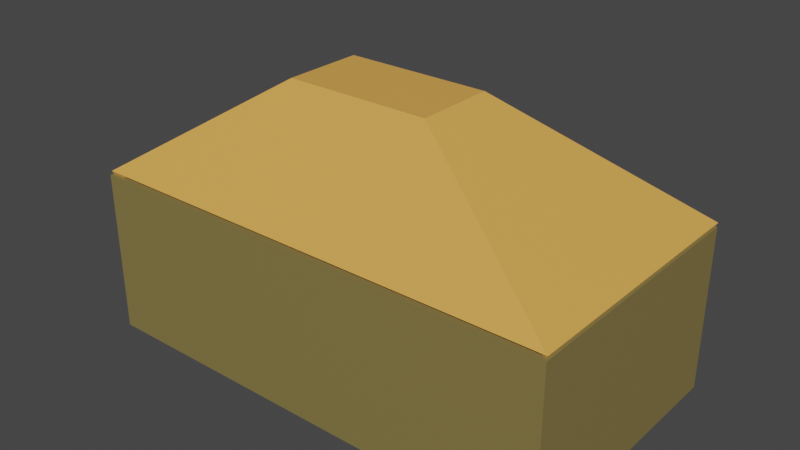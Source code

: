 # Source: TreasureChest.blend  (saved by Blender 2.91.10; exported with 4.5.12 LTS)
import bpy
from mathutils import Matrix  # noqa: F401  (used for matrix-valued properties, if any)

bpy.ops.wm.read_factory_settings(use_empty=True)
scene = bpy.context.scene
scene.name = 'Scene'

# ---- collections
col_collection = bpy.data.collections.new('Collection'); scene.collection.children.link(col_collection)

# ---- materials (node trees are filled in below, after node groups)
mat_chest = bpy.data.materials.new('Chest')
mat_chest.use_transparent_shadow = False
mat_chest.diffuse_color = (0.09084, 0.04826, 0.0007352, 1.0)
mat_lid = bpy.data.materials.new('Lid')
mat_lid.use_transparent_shadow = False
mat_handle = bpy.data.materials.new('Handle')
mat_handle.use_transparent_shadow = False
mat_handle.diffuse_color = (0.2668, 0.2668, 0.2668, 1.0)

# ---- material node trees
mat_chest.use_nodes = True; mat_chest.node_tree.nodes.clear()
_N = mat_chest.node_tree.nodes; _L = mat_chest.node_tree.links
n0 = _N.new('ShaderNodeBsdfPrincipled'); n0.name = 'Principled BSDF'; n0.location = (10, 300)
n0.distribution = 'GGX'
n0.subsurface_method = 'BURLEY'
n0.inputs[0].default_value = (0.233, 0.1807, 0.05922, 1.0)
n0.inputs[3].default_value = 1.45
n0.inputs[27].default_value = (0.0, 0.0, 0.0, 1.0)
n0.inputs[28].default_value = 1.0
n1 = _N.new('ShaderNodeOutputMaterial'); n1.name = 'Material Output'; n1.location = (300, 300)
_L.new(n0.outputs[0], n1.inputs[0])
n1.is_active_output = True
mat_lid.use_nodes = True; mat_lid.node_tree.nodes.clear()
_N = mat_lid.node_tree.nodes; _L = mat_lid.node_tree.links
n0 = _N.new('ShaderNodeBsdfPrincipled'); n0.name = 'Principled BSDF'; n0.location = (10, 300)
n0.distribution = 'GGX'
n0.subsurface_method = 'BURLEY'
n0.inputs[0].default_value = (0.8, 0.3937, 0.08157, 1.0)
n0.inputs[3].default_value = 1.45
n0.inputs[27].default_value = (0.0, 0.0, 0.0, 1.0)
n0.inputs[28].default_value = 1.0
n1 = _N.new('ShaderNodeOutputMaterial'); n1.name = 'Material Output'; n1.location = (300, 300)
_L.new(n0.outputs[0], n1.inputs[0])
n1.is_active_output = True
mat_handle.use_nodes = True; mat_handle.node_tree.nodes.clear()
_N = mat_handle.node_tree.nodes; _L = mat_handle.node_tree.links
n0 = _N.new('ShaderNodeBsdfPrincipled'); n0.name = 'Principled BSDF'; n0.location = (10, 300)
n0.distribution = 'GGX'
n0.subsurface_method = 'BURLEY'
n0.inputs[0].default_value = (0.1424, 0.1424, 0.1424, 1.0)
n0.inputs[3].default_value = 1.45
n0.inputs[27].default_value = (0.0, 0.0, 0.0, 1.0)
n0.inputs[28].default_value = 1.0
n1 = _N.new('ShaderNodeOutputMaterial'); n1.name = 'Material Output'; n1.location = (300, 300)
_L.new(n0.outputs[0], n1.inputs[0])
n1.is_active_output = True

# ---- world
world_world = bpy.data.worlds.new('World'); scene.world = world_world
world_world.use_nodes = True; world_world.node_tree.nodes.clear()
_N = world_world.node_tree.nodes; _L = world_world.node_tree.links
n0 = _N.new('ShaderNodeOutputWorld'); n0.name = 'World Output'; n0.location = (300, 300)
n1 = _N.new('ShaderNodeBackground'); n1.name = 'Background'; n1.location = (10, 300)
n1.inputs[0].default_value = (0.05088, 0.05088, 0.05088, 1.0)
_L.new(n1.outputs[0], n0.inputs[0])
n0.is_active_output = True
world_world.color = (0.05088, 0.05088, 0.05088)
world_world.use_sun_shadow = False
world_world.sun_shadow_jitter_overblur = 0.0

# ---- meshes
me_cube_001 = bpy.data.meshes.new('Cube.001')
me_cube_001.from_pydata([(-1.906, -1.0, 0.000199), (-1.906, -1.0, 0.2002), (-1.906, 1.0, 0.000199), (-1.906, 1.0, 0.2002), (2.094, -1.0, 0.000199), (2.094, -1.0, 0.2002), (2.094, 1.0, 0.000199), (2.094, 1.0, 0.2002), (-1.906, -1.2, 0.000199), (-1.906, -1.2, 0.2002), (2.094, -1.2, 0.2002), (2.094, -1.2, 0.000199), (-2.106, 1.0, 0.000199), (-2.106, -1.0, 0.000199), (-2.106, -1.0, 0.2002), (-2.106, 1.0, 0.2002), (-2.106, -1.2, 0.000199), (-2.106, -1.2, 0.2002), (2.294, 1.0, 0.2002), (2.294, 1.0, 0.000199), (2.294, -1.0, 0.000199), (2.294, -1.0, 0.2002), (2.294, -1.2, 0.2002), (2.294, -1.2, 0.000199), (-1.906, 1.2, 0.2002), (-2.106, 1.2, 0.2002), (-1.906, 1.2, 0.000199), (2.094, 1.2, 0.000199), (2.094, 1.2, 0.2002), (-2.106, 1.2, 0.000199), (2.294, 1.2, 0.2002), (2.294, 1.2, 0.000199), (-1.906, 1.0, 1.5), (-2.106, 1.0, 1.5), (-1.906, -1.0, 1.5), (2.094, 1.0, 1.5), (2.094, -1.0, 1.5), (2.094, -1.2, 1.5), (-1.906, -1.2, 1.5), (-2.106, -1.0, 1.5), (-2.106, -1.2, 1.5), (2.294, 1.0, 1.5), (2.294, -1.0, 1.5), (2.294, -1.2, 1.5), (-1.906, 1.2, 1.5), (-2.106, 1.2, 1.5), (2.094, 1.2, 1.5), (2.294, 1.2, 1.5)], [], [(2, 0, 13, 12), (1, 3, 32, 34), (11, 4, 20, 23), (30, 28, 46, 47), (2, 6, 4, 0), (7, 3, 1, 5), (11, 10, 9, 8), (10, 11, 23, 22), (7, 5, 36, 35), (0, 4, 11, 8), (13, 14, 15, 12), (14, 13, 16, 17), (17, 9, 38, 40), (9, 10, 37, 38), (8, 9, 17, 16), (0, 8, 16, 13), (19, 18, 21, 20), (20, 21, 22, 23), (4, 6, 19, 20), (22, 21, 42, 43), (15, 14, 39, 33), (2, 12, 29, 26), (26, 24, 28, 27), (24, 26, 29, 25), (27, 28, 30, 31), (12, 15, 25, 29), (24, 25, 45, 44), (18, 19, 31, 30), (19, 6, 27, 31), (6, 2, 26, 27), (33, 32, 44, 45), (36, 34, 38, 37), (34, 32, 33, 39), (38, 34, 39, 40), (32, 35, 46, 44), (35, 36, 42, 41), (36, 37, 43, 42), (35, 41, 47, 46), (10, 22, 43, 37), (28, 24, 44, 46), (14, 17, 40, 39), (5, 1, 34, 36), (25, 15, 33, 45), (21, 18, 41, 42), (3, 7, 35, 32), (18, 30, 47, 41)])
_uv = me_cube_001.uv_layers.new(name='UVMap')
_uv.uv.foreach_set('vector', [0.125, 0.5, 0.125, 0.75, 0.125, 0.75, 0.125, 0.5, 0.875, 0.75, 0.875, 0.5, 0.875, 0.5, 0.875, 0.75, 0.375, 0.75, 0.375, 0.75, 0.375, 0.75, 0.375, 0.75, 0.625, 0.5, 0.625, 0.5, 0.625, 0.5, 0.625, 0.5, 0.125, 0.5, 0.375, 0.5, 0.375, 0.75, 0.125, 0.75, 0.625, 0.5, 0.875, 0.5, 0.875, 0.75, 0.625, 0.75, 0.375, 0.75, 0.625, 0.75, 0.625, 1.0, 0.375, 1.0, 0.625, 0.75, 0.375, 0.75, 0.375, 0.75, 0.625, 0.75, 0.625, 0.5, 0.625, 0.75, 0.625, 0.75, 0.625, 0.5, 0.125, 0.75, 0.375, 0.75, 0.375, 0.75, 0.125, 0.75, 0.375, 0.0, 0.625, 0.0, 0.625, 0.25, 0.375, 0.25, 0.625, 0.0, 0.375, 0.0, 0.375, 0.0, 0.625, 0.0, 0.625, 1.0, 0.625, 1.0, 0.625, 1.0, 0.625, 1.0, 0.625, 1.0, 0.625, 0.75, 0.625, 0.75, 0.625, 1.0, 0.375, 1.0, 0.625, 1.0, 0.625, 1.0, 0.375, 1.0, 0.125, 0.75, 0.125, 0.75, 0.125, 0.75, 0.125, 0.75, 0.375, 0.5, 0.625, 0.5, 0.625, 0.75, 0.375, 0.75, 0.375, 0.75, 0.625, 0.75, 0.625, 0.75, 0.375, 0.75, 0.375, 0.75, 0.375, 0.5, 0.375, 0.5, 0.375, 0.75, 0.625, 0.75, 0.625, 0.75, 0.625, 0.75, 0.625, 0.75, 0.625, 0.25, 0.625, 0.0, 0.625, 0.0, 0.625, 0.25, 0.125, 0.5, 0.125, 0.5, 0.125, 0.5, 0.125, 0.5, 0.375, 0.25, 0.625, 0.25, 0.625, 0.5, 0.375, 0.5, 0.625, 0.25, 0.375, 0.25, 0.375, 0.25, 0.625, 0.25, 0.375, 0.5, 0.625, 0.5, 0.625, 0.5, 0.375, 0.5, 0.375, 0.25, 0.625, 0.25, 0.625, 0.25, 0.375, 0.25, 0.625, 0.25, 0.625, 0.25, 0.625, 0.25, 0.625, 0.25, 0.625, 0.5, 0.375, 0.5, 0.375, 0.5, 0.625, 0.5, 0.375, 0.5, 0.375, 0.5, 0.375, 0.5, 0.375, 0.5, 0.375, 0.5, 0.125, 0.5, 0.125, 0.5, 0.375, 0.5, 0.875, 0.5, 0.875, 0.5, 0.875, 0.5, 0.875, 0.5, 0.625, 0.75, 0.875, 0.75, 0.875, 0.75, 0.625, 0.75, 0.875, 0.75, 0.875, 0.5, 0.875, 0.5, 0.875, 0.75, 0.875, 0.75, 0.875, 0.75, 0.875, 0.75, 0.875, 0.75, 0.875, 0.5, 0.625, 0.5, 0.625, 0.5, 0.875, 0.5, 0.625, 0.5, 0.625, 0.75, 0.625, 0.75, 0.625, 0.5, 0.625, 0.75, 0.625, 0.75, 0.625, 0.75, 0.625, 0.75, 0.625, 0.5, 0.625, 0.5, 0.625, 0.5, 0.625, 0.5, 0.625, 0.75, 0.625, 0.75, 0.625, 0.75, 0.625, 0.75, 0.625, 0.5, 0.625, 0.25, 0.625, 0.25, 0.625, 0.5, 0.625, 0.0, 0.625, 0.0, 0.625, 0.0, 0.625, 0.0, 0.625, 0.75, 0.875, 0.75, 0.875, 0.75, 0.625, 0.75, 0.625, 0.25, 0.625, 0.25, 0.625, 0.25, 0.625, 0.25, 0.625, 0.75, 0.625, 0.5, 0.625, 0.5, 0.625, 0.75, 0.875, 0.5, 0.625, 0.5, 0.625, 0.5, 0.875, 0.5, 0.625, 0.5, 0.625, 0.5, 0.625, 0.5, 0.625, 0.5])
me_cube_001.materials.append(mat_chest)
me_cube_001.use_remesh_fix_poles = True
me_cube_001.use_remesh_preserve_attributes = False
me_cube_001.use_mirror_vertex_groups = False
me_cube_001.update()
me_cube_002 = bpy.data.meshes.new('Cube.002')
me_cube_002.from_pydata([(-2.076, 2.199, 0.02068), (2.124, -0.001385, 0.02068), (-1.876, -0.001385, 0.02068), (-2.076, 0.1986, 0.02068), (-2.076, -0.001385, 0.02068), (2.324, 2.199, 0.02068), (2.324, 0.1986, 0.02068), (2.324, -0.001385, 0.02068), (-2.076, 2.399, 0.02068), (2.324, 2.399, 0.02068), (-0.5355, 1.331, 1.021), (0.7245, 0.6706, 1.021), (-0.4755, 0.6706, 1.021), (-0.5355, 0.7306, 1.021), (-0.5355, 0.6706, 1.021), (0.7845, 1.331, 1.021), (0.7845, 0.7306, 1.021), (0.7845, 0.6706, 1.021), (-0.5355, 1.391, 1.021), (0.7845, 1.391, 1.021)], [], [(2, 1, 11, 12), (11, 17, 16, 15, 19, 18, 10, 13, 14, 12), (8, 0, 10, 18), (6, 5, 15, 16), (3, 4, 14, 13), (5, 9, 19, 15), (7, 6, 16, 17), (1, 7, 17, 11), (4, 2, 12, 14), (0, 3, 13, 10), (9, 8, 18, 19)])
_uv = me_cube_002.uv_layers.new(name='UVMap')
_uv.uv.foreach_set('vector', [0.625, 1.0, 0.625, 0.75, 0.625, 0.75, 0.625, 1.0, 0.0, 0.0, 0.0, 0.0, 0.0, 0.0, 0.0, 0.0, 0.0, 0.0, 0.0, 0.0, 0.0, 0.0, 0.0, 0.0, 0.0, 0.0, 0.0, 0.0, 0.625, 0.25, 0.625, 0.25, 0.625, 0.25, 0.625, 0.25, 0.625, 0.75, 0.625, 0.5, 0.625, 0.5, 0.625, 0.75, 0.625, 0.0, 0.625, 0.0, 0.625, 0.0, 0.625, 0.0, 0.625, 0.5, 0.625, 0.5, 0.625, 0.5, 0.625, 0.5, 0.625, 0.75, 0.625, 0.75, 0.625, 0.75, 0.625, 0.75, 0.625, 0.75, 0.625, 0.75, 0.625, 0.75, 0.625, 0.75, 0.625, 1.0, 0.625, 1.0, 0.625, 1.0, 0.625, 1.0, 0.625, 0.25, 0.625, 0.0, 0.625, 0.0, 0.625, 0.25, 0.0, 0.0, 0.0, 0.0, 0.0, 0.0, 0.0, 0.0])
me_cube_002.materials.append(mat_lid)
me_cube_002.use_remesh_fix_poles = True
me_cube_002.use_remesh_preserve_attributes = False
me_cube_002.use_mirror_vertex_groups = False
me_cube_002.update()
me_cube_003 = bpy.data.meshes.new('Cube.003')
me_cube_003.from_pydata([(0.6368, 1.116, 0.7115), (0.6368, 1.072, 0.8258), (0.6368, 1.239, 0.7589), (0.6368, 1.195, 0.8732), (1.307, 1.116, 0.7115), (1.307, 1.072, 0.8258), (1.307, 1.239, 0.7589), (1.307, 1.195, 0.8732), (1.407, 1.195, 0.8732), (1.407, 1.239, 0.7589), (1.407, 1.116, 0.7115), (1.407, 1.072, 0.8258), (1.332, 0.8964, 0.7254), (1.332, 0.9184, 0.6682), (1.382, 0.8964, 0.7254), (1.382, 0.9184, 0.6682), (0.5368, 1.239, 0.7589), (0.5368, 1.116, 0.7115), (0.5368, 1.072, 0.8258), (0.5368, 1.195, 0.8732), (0.6118, 0.9184, 0.6682), (0.6118, 0.8964, 0.7254), (0.5618, 0.9184, 0.6682), (0.5618, 0.8964, 0.7254)], [], [(1, 3, 19, 18), (2, 3, 7, 6), (10, 11, 14, 15), (4, 5, 1, 0), (2, 6, 4, 0), (7, 3, 1, 5), (9, 8, 11, 10), (4, 6, 9, 10), (7, 5, 11, 8), (6, 7, 8, 9), (12, 13, 15, 14), (5, 4, 13, 12), (4, 10, 15, 13), (11, 5, 12, 14), (17, 18, 19, 16), (2, 0, 17, 16), (3, 2, 16, 19), (1, 18, 23, 21), (20, 21, 23, 22), (18, 17, 22, 23), (0, 1, 21, 20), (17, 0, 20, 22)])
_uv = me_cube_003.uv_layers.new(name='UVMap')
_uv.uv.foreach_set('vector', [0.875, 0.75, 0.875, 0.5, 0.875, 0.5, 0.875, 0.75, 0.375, 0.25, 0.625, 0.25, 0.625, 0.5, 0.375, 0.5, 0.375, 0.75, 0.625, 0.75, 0.625, 0.75, 0.375, 0.75, 0.375, 0.75, 0.625, 0.75, 0.625, 1.0, 0.375, 1.0, 0.125, 0.5, 0.375, 0.5, 0.375, 0.75, 0.125, 0.75, 0.625, 0.5, 0.875, 0.5, 0.875, 0.75, 0.625, 0.75, 0.375, 0.5, 0.625, 0.5, 0.625, 0.75, 0.375, 0.75, 0.375, 0.75, 0.375, 0.5, 0.375, 0.5, 0.375, 0.75, 0.625, 0.5, 0.625, 0.75, 0.625, 0.75, 0.625, 0.5, 0.375, 0.5, 0.625, 0.5, 0.625, 0.5, 0.375, 0.5, 0.625, 0.75, 0.375, 0.75, 0.375, 0.75, 0.625, 0.75, 0.625, 0.75, 0.375, 0.75, 0.375, 0.75, 0.625, 0.75, 0.375, 0.75, 0.375, 0.75, 0.375, 0.75, 0.375, 0.75, 0.625, 0.75, 0.625, 0.75, 0.625, 0.75, 0.625, 0.75, 0.375, 0.0, 0.625, 0.0, 0.625, 0.25, 0.375, 0.25, 0.125, 0.5, 0.125, 0.75, 0.125, 0.75, 0.125, 0.5, 0.625, 0.25, 0.375, 0.25, 0.375, 0.25, 0.625, 0.25, 0.875, 0.75, 0.875, 0.75, 0.875, 0.75, 0.875, 0.75, 0.375, 1.0, 0.625, 1.0, 0.625, 1.0, 0.375, 1.0, 0.625, 0.0, 0.375, 0.0, 0.375, 0.0, 0.625, 0.0, 0.375, 1.0, 0.625, 1.0, 0.625, 1.0, 0.375, 1.0, 0.125, 0.75, 0.125, 0.75, 0.125, 0.75, 0.125, 0.75])
me_cube_003.materials.append(mat_handle)
me_cube_003.use_remesh_fix_poles = True
me_cube_003.use_remesh_preserve_attributes = False
me_cube_003.use_mirror_vertex_groups = False
me_cube_003.update()

# ---- objects
ob_chest = bpy.data.objects.new('Chest', me_cube_001)
ob_lid = bpy.data.objects.new('Lid', me_cube_002)
ob_handle = bpy.data.objects.new('Handle', me_cube_003)

# ---- transforms, parenting, visibility, modifiers, constraints
ob_chest.location = (0.0, 0.0, 0.0)
ob_chest.lineart.crease_threshold = 0.0
ob_lid.location = (-0.03938, -1.173, 1.504)
ob_lid.lineart.crease_threshold = 0.0
_m = ob_lid.modifiers.new('Solidify', 'SOLIDIFY')
_m.thickness = 0.09
ob_handle.location = (-0.9844, -0.1733, 1.173)
ob_handle.lineart.crease_threshold = 0.0

# ---- collection membership
col_collection.objects.link(ob_chest)
col_collection.objects.link(ob_lid)
col_collection.objects.link(ob_handle)

# ---- scene / render settings (as saved in the file)
scene.frame_start = 1; scene.frame_end = 250; scene.frame_set(22)
scene.render.engine = 'BLENDER_EEVEE_NEXT'
scene.cycles.use_denoising = False
scene.cycles.samples = 128
scene.cycles.sampling_pattern = 'TABULATED_SOBOL'
scene.cycles.use_adaptive_sampling = False
scene.cycles.use_light_tree = False
scene.view_settings.view_transform = 'Filmic'
bpy.context.view_layer.update()

# ---- added for rendering (the .blend has no active camera and no usable light): camera, sun
cam_auto = bpy.data.cameras.new('AutoCamera')
cam_auto.lens = 50.0
cam_auto.sensor_width = 36.0
cam_auto.clip_end = 1000.0
ob_auto_camera = bpy.data.objects.new('AutoCamera', cam_auto)
scene.collection.objects.link(ob_auto_camera)
ob_auto_camera.location = (5.2987, -6.23824, 5.42977)
ob_auto_camera.rotation_euler = (1.09748, -7.21219e-08, 0.694738)
scene.camera = ob_auto_camera
light_auto_sun = bpy.data.lights.new('AutoSun', 'SUN')
light_auto_sun.energy = 3.0
light_auto_sun.angle = 0.0523599
ob_auto_sun = bpy.data.objects.new('AutoSun', light_auto_sun)
scene.collection.objects.link(ob_auto_sun)
ob_auto_sun.rotation_euler = (0.872665, 0.174533, 0.523599)
bpy.context.view_layer.update()
